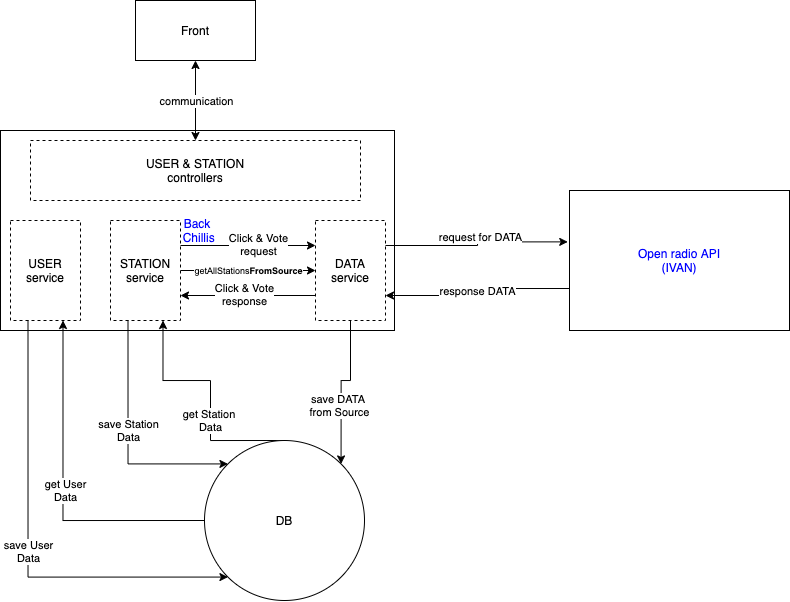

The diagram above was exported from draw.io. Its source (the exported page's mxGraphModel, read from the mxfile embedded in the PNG):
<mxGraphModel dx="818" dy="567" grid="1" gridSize="10" guides="1" tooltips="1" connect="1" arrows="1" fold="1" page="1" pageScale="1" pageWidth="827" pageHeight="1169" math="0" shadow="0">
  <root>
    <mxCell id="0" />
    <mxCell id="1" parent="0" />
    <mxCell id="2" value="Back&lt;br&gt;&amp;nbsp;Chillis" style="rounded=0;whiteSpace=wrap;html=1;fontColor=#0000FF;" vertex="1" parent="1">
      <mxGeometry x="10" y="350" width="394" height="200" as="geometry" />
    </mxCell>
    <mxCell id="3" value="response DATA" style="edgeStyle=orthogonalEdgeStyle;rounded=0;orthogonalLoop=1;jettySize=auto;html=1;exitX=0;exitY=0.7;exitDx=0;exitDy=0;entryX=1;entryY=0.75;entryDx=0;entryDy=0;exitPerimeter=0;" edge="1" source="4" target="14" parent="1">
      <mxGeometry relative="1" as="geometry" />
    </mxCell>
    <mxCell id="4" value="Open radio API&lt;br&gt;(IVAN)" style="rounded=0;whiteSpace=wrap;html=1;fontColor=#0000FF;" vertex="1" parent="1">
      <mxGeometry x="579" y="410" width="220" height="140" as="geometry" />
    </mxCell>
    <mxCell id="5" value="get Station &lt;br&gt;Data" style="edgeStyle=orthogonalEdgeStyle;rounded=0;orthogonalLoop=1;jettySize=auto;html=1;exitX=0.5;exitY=0;exitDx=0;exitDy=0;entryX=0.75;entryY=1;entryDx=0;entryDy=0;fontColor=#000000;" edge="1" source="6" target="25" parent="1">
      <mxGeometry x="-0.2215" relative="1" as="geometry">
        <Array as="points">
          <mxPoint x="220" y="660" />
          <mxPoint x="220" y="600" />
          <mxPoint x="173" y="600" />
        </Array>
        <mxPoint as="offset" />
      </mxGeometry>
    </mxCell>
    <mxCell id="6" value="DB" style="ellipse;whiteSpace=wrap;html=1;aspect=fixed;" vertex="1" parent="1">
      <mxGeometry x="214" y="660" width="160" height="160" as="geometry" />
    </mxCell>
    <mxCell id="7" value="Front" style="rounded=0;whiteSpace=wrap;html=1;" vertex="1" parent="1">
      <mxGeometry x="145" y="220" width="120" height="60" as="geometry" />
    </mxCell>
    <mxCell id="8" style="edgeStyle=orthogonalEdgeStyle;rounded=0;orthogonalLoop=1;jettySize=auto;html=1;exitX=1;exitY=0.25;exitDx=0;exitDy=0;entryX=-0.008;entryY=0.367;entryDx=0;entryDy=0;entryPerimeter=0;fontColor=#0000FF;" edge="1" source="14" target="4" parent="1">
      <mxGeometry relative="1" as="geometry" />
    </mxCell>
    <mxCell id="9" value="&lt;span style=&quot;color: rgb(0 , 0 , 0)&quot;&gt;request for DATA&lt;/span&gt;" style="edgeLabel;html=1;align=center;verticalAlign=middle;resizable=0;points=[];fontColor=#0000FF;" vertex="1" connectable="0" parent="8">
      <mxGeometry x="0.1424" y="-2" relative="1" as="geometry">
        <mxPoint x="-8.07" y="-7.11" as="offset" />
      </mxGeometry>
    </mxCell>
    <mxCell id="10" style="edgeStyle=orthogonalEdgeStyle;rounded=0;orthogonalLoop=1;jettySize=auto;html=1;exitX=0.5;exitY=1;exitDx=0;exitDy=0;entryX=1;entryY=0;entryDx=0;entryDy=0;fontColor=#0000FF;" edge="1" source="14" target="6" parent="1">
      <mxGeometry relative="1" as="geometry" />
    </mxCell>
    <mxCell id="11" value="&lt;span style=&quot;color: rgb(0 , 0 , 0)&quot;&gt;save DATA &lt;br&gt;from Source&lt;br&gt;&lt;/span&gt;" style="edgeLabel;html=1;align=center;verticalAlign=middle;resizable=0;points=[];fontColor=#0000FF;" vertex="1" connectable="0" parent="10">
      <mxGeometry x="0.2317" y="-2" relative="1" as="geometry">
        <mxPoint as="offset" />
      </mxGeometry>
    </mxCell>
    <mxCell id="12" style="edgeStyle=orthogonalEdgeStyle;rounded=0;orthogonalLoop=1;jettySize=auto;html=1;exitX=0;exitY=0.75;exitDx=0;exitDy=0;entryX=1;entryY=0.75;entryDx=0;entryDy=0;startArrow=none;startFill=0;endArrow=classic;endFill=1;fontColor=#000000;" edge="1" source="14" target="25" parent="1">
      <mxGeometry relative="1" as="geometry" />
    </mxCell>
    <mxCell id="13" value="Click &amp;amp; Vote&lt;br&gt;response" style="edgeLabel;html=1;align=center;verticalAlign=middle;resizable=0;points=[];fontColor=#000000;" vertex="1" connectable="0" parent="12">
      <mxGeometry x="0.0519" y="-1" relative="1" as="geometry">
        <mxPoint as="offset" />
      </mxGeometry>
    </mxCell>
    <mxCell id="14" value="DATA service" style="rounded=0;whiteSpace=wrap;html=1;fillColor=none;dashed=1;" vertex="1" parent="1">
      <mxGeometry x="325" y="440" width="70" height="100" as="geometry" />
    </mxCell>
    <mxCell id="15" style="edgeStyle=orthogonalEdgeStyle;rounded=0;orthogonalLoop=1;jettySize=auto;html=1;exitX=0.25;exitY=1;exitDx=0;exitDy=0;entryX=0;entryY=1;entryDx=0;entryDy=0;fontColor=#000000;" edge="1" source="19" target="6" parent="1">
      <mxGeometry relative="1" as="geometry">
        <Array as="points">
          <mxPoint x="38" y="797" />
        </Array>
      </mxGeometry>
    </mxCell>
    <mxCell id="16" value="save User&lt;br&gt;Data" style="edgeLabel;html=1;align=center;verticalAlign=middle;resizable=0;points=[];fontColor=#000000;" vertex="1" connectable="0" parent="15">
      <mxGeometry x="-0.1448" relative="1" as="geometry">
        <mxPoint y="35" as="offset" />
      </mxGeometry>
    </mxCell>
    <mxCell id="17" style="edgeStyle=orthogonalEdgeStyle;rounded=0;orthogonalLoop=1;jettySize=auto;html=1;exitX=0.75;exitY=1;exitDx=0;exitDy=0;entryX=0;entryY=0.5;entryDx=0;entryDy=0;fontColor=#000000;startArrow=classic;startFill=1;endArrow=none;endFill=0;" edge="1" source="19" target="6" parent="1">
      <mxGeometry relative="1" as="geometry">
        <Array as="points">
          <mxPoint x="73" y="740" />
        </Array>
      </mxGeometry>
    </mxCell>
    <mxCell id="18" value="get User&lt;br&gt;Data" style="edgeLabel;html=1;align=center;verticalAlign=middle;resizable=0;points=[];fontColor=#000000;" vertex="1" connectable="0" parent="17">
      <mxGeometry x="0.06" y="2" relative="1" as="geometry">
        <mxPoint y="-11" as="offset" />
      </mxGeometry>
    </mxCell>
    <mxCell id="19" value="USER service" style="rounded=0;whiteSpace=wrap;html=1;dashed=1;fillColor=none;" vertex="1" parent="1">
      <mxGeometry x="20" y="440" width="70" height="100" as="geometry" />
    </mxCell>
    <mxCell id="20" style="edgeStyle=orthogonalEdgeStyle;rounded=0;orthogonalLoop=1;jettySize=auto;html=1;exitX=0.25;exitY=1;exitDx=0;exitDy=0;entryX=0;entryY=0;entryDx=0;entryDy=0;fontColor=#000000;" edge="1" source="25" target="6" parent="1">
      <mxGeometry relative="1" as="geometry">
        <Array as="points">
          <mxPoint x="138" y="683" />
        </Array>
      </mxGeometry>
    </mxCell>
    <mxCell id="21" value="save Station&lt;br&gt;Data" style="edgeLabel;html=1;align=center;verticalAlign=middle;resizable=0;points=[];fontColor=#000000;" vertex="1" connectable="0" parent="20">
      <mxGeometry x="-0.6466" relative="1" as="geometry">
        <mxPoint y="67" as="offset" />
      </mxGeometry>
    </mxCell>
    <mxCell id="22" style="edgeStyle=orthogonalEdgeStyle;rounded=0;orthogonalLoop=1;jettySize=auto;html=1;exitX=1;exitY=0.25;exitDx=0;exitDy=0;entryX=0;entryY=0.25;entryDx=0;entryDy=0;startArrow=none;startFill=0;endArrow=classic;endFill=1;fontColor=#000000;" edge="1" source="25" target="14" parent="1">
      <mxGeometry relative="1" as="geometry" />
    </mxCell>
    <mxCell id="23" value="Click &amp;amp; Vote&lt;br&gt;request" style="edgeLabel;html=1;align=center;verticalAlign=middle;resizable=0;points=[];fontColor=#000000;" vertex="1" connectable="0" parent="22">
      <mxGeometry x="0.1407" y="1" relative="1" as="geometry">
        <mxPoint as="offset" />
      </mxGeometry>
    </mxCell>
    <mxCell id="24" value="&lt;font style=&quot;font-size: 9px&quot;&gt;&lt;span style=&quot;font-family: &amp;#34;arial&amp;#34;&quot;&gt;getAllStations&lt;/span&gt;&lt;span style=&quot;font-weight: bold&quot;&gt;FromSource&lt;/span&gt;&lt;/font&gt;" style="edgeStyle=orthogonalEdgeStyle;rounded=0;orthogonalLoop=1;jettySize=auto;html=1;exitX=1;exitY=0.5;exitDx=0;exitDy=0;entryX=0;entryY=0.5;entryDx=0;entryDy=0;startArrow=none;startFill=0;endArrow=classic;endFill=1;fontColor=#000000;" edge="1" source="25" target="14" parent="1">
      <mxGeometry relative="1" as="geometry" />
    </mxCell>
    <mxCell id="25" value="STATION service" style="rounded=0;whiteSpace=wrap;html=1;dashed=1;fillColor=none;" vertex="1" parent="1">
      <mxGeometry x="120" y="440" width="70" height="100" as="geometry" />
    </mxCell>
    <mxCell id="26" style="edgeStyle=orthogonalEdgeStyle;rounded=0;orthogonalLoop=1;jettySize=auto;html=1;exitX=0.5;exitY=0;exitDx=0;exitDy=0;entryX=0.5;entryY=1;entryDx=0;entryDy=0;startArrow=classic;startFill=1;endArrow=classic;endFill=1;fontColor=#000000;" edge="1" source="28" target="7" parent="1">
      <mxGeometry relative="1" as="geometry" />
    </mxCell>
    <mxCell id="27" value="communication" style="edgeLabel;html=1;align=center;verticalAlign=middle;resizable=0;points=[];fontColor=#000000;" vertex="1" connectable="0" parent="26">
      <mxGeometry x="-0.025" y="-1" relative="1" as="geometry">
        <mxPoint as="offset" />
      </mxGeometry>
    </mxCell>
    <mxCell id="28" value="USER &amp;amp; STATION&lt;br&gt;controllers" style="rounded=0;whiteSpace=wrap;html=1;dashed=1;fillColor=none;fontColor=#000000;" vertex="1" parent="1">
      <mxGeometry x="40" y="360" width="330" height="60" as="geometry" />
    </mxCell>
  </root>
</mxGraphModel>